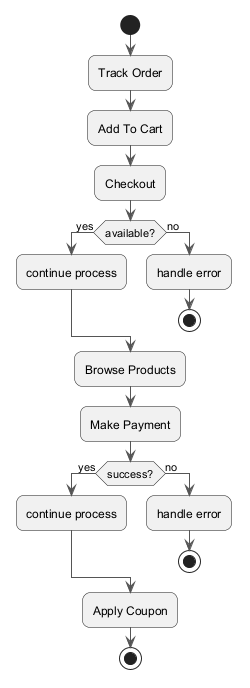

The diagram above was rendered by PlantUML. Its source (embedded in the PNG):
@startuml
skinparam backgroundColor #FFFFFF
skinparam roundCorner 15
skinparam ArrowColor #555555
start
:Track Order;
:Add To Cart;
:Checkout;
if (available?) then (yes)
:continue process;
else (no)
:handle error;
stop
endif
:Browse Products;
:Make Payment;
if (success?) then (yes)
:continue process;
else (no)
:handle error;
stop
endif
:Apply Coupon;
stop
@enduml